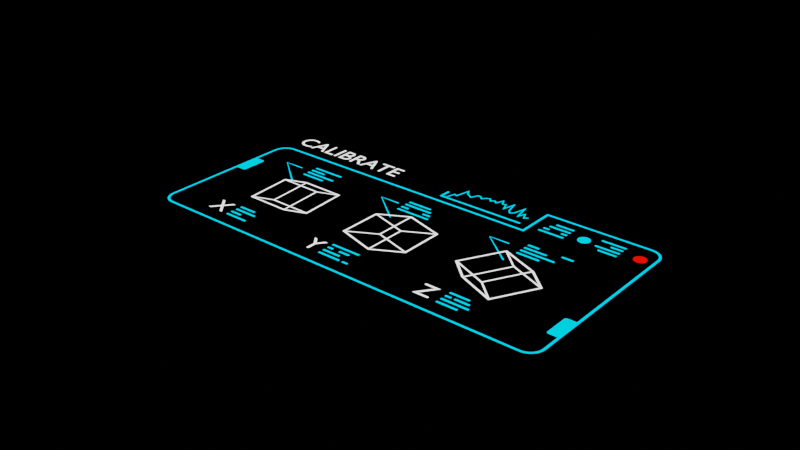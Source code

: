 # Source: GUI-1x1_5_.blend  (saved by Blender 2.92.15; exported with 4.5.12 LTS)
import bpy
from mathutils import Matrix  # noqa: F401  (used for matrix-valued properties, if any)

bpy.ops.wm.read_factory_settings(use_empty=True)
scene = bpy.context.scene
scene.name = 'main'

# ---- images (referenced by path relative to the original .blend; pixels are not part of the script)
import os
ASSET_DIR = os.environ.get("B2B_ASSET_DIR", "")  # directory of the original .blend (textures are referenced by path, not embedded)
HERE = os.path.dirname(os.path.abspath(__file__))  # packed textures are extracted next to this script under _unpacked/

def load_image(name, relpath, width, height, colorspace="sRGB"):
    """Load a texture the original file referenced (path relative to the .blend, or extracted next to this script)."""
    p = next((c for c in (os.path.join(HERE, relpath), os.path.join(ASSET_DIR, relpath)) if relpath and os.path.exists(c)), "")
    if p:
        img = bpy.data.images.load(p, check_existing=True)
        img.name = name
    else:  # same state as the original file: an image datablock whose file is absent (Cycles renders it pink)
        img = bpy.data.images.new(name, width, height)
        img.source = "FILE"
        img.filepath = "//" + (relpath or name)
    img.colorspace_settings.name = colorspace
    return img
img_grunge_1024_png_001 = load_image('grunge-1024.png.001', '_unpacked/grunge-1024.f07cf765.png', 1024, 1024, 'sRGB')
img_gui_1x1__5__png = load_image('GUI-1x1 (5).png', '_unpacked/GUI-1x1__5_.8c1fa39b.png', 1080, 1080, 'sRGB')

# ---- materials (node trees are filled in below, after node groups)
mat_gui_1x1__5 = bpy.data.materials.new('GUI-1x1 (5)')
mat_gui_1x1__5.surface_render_method = 'BLENDED'
mat_gui_1x1__5.blend_method = 'BLEND'
mat_gui_1x1__5.roughness = 0.25

# ---- node groups
ng_decal_grunge_001 = bpy.data.node_groups.new('Decal Grunge.001', 'ShaderNodeTree')
_s = ng_decal_grunge_001.interface.new_socket(name='Color', in_out='OUTPUT', socket_type='NodeSocketColor')
_s.default_value = (0.0, 0.0, 0.0, 0.0)
_s = ng_decal_grunge_001.interface.new_socket(name='Alpha', in_out='INPUT', socket_type='NodeSocketFloat')
_s.subtype = 'FACTOR'
_s.default_value = 0.5
_s.min_value = 0.0
_s.max_value = 1.0
_s = ng_decal_grunge_001.interface.new_socket(name='Amount', in_out='INPUT', socket_type='NodeSocketFloat')
_s.subtype = 'FACTOR'
_s.min_value = 0.0
_s.max_value = 1.0
_N = ng_decal_grunge_001.nodes; _L = ng_decal_grunge_001.links
n0 = _N.new('ShaderNodeTexCoord'); n0.name = 'Texture Coordinate'; n0.location = (-851, 317)
n1 = _N.new('ShaderNodeMapping'); n1.name = 'Mapping'; n1.location = (-641, 334)
n2 = _N.new('ShaderNodeTexImage'); n2.name = 'Image Texture.001'; n2.location = (-148, 208)
n2.image = img_grunge_1024_png_001
n3 = _N.new('ShaderNodeValToRGB'); n3.name = 'ColorRamp'; n3.location = (157, 274)
while len(n3.color_ramp.elements) > 1: n3.color_ramp.elements.remove(n3.color_ramp.elements[-1])
n3.color_ramp.elements[0].position = 0.1636; n3.color_ramp.elements[0].color = (0.0, 0.0, 0.0, 1.0)
_e = n3.color_ramp.elements.new(1.0); _e.color = (1.0, 1.0, 1.0, 1.0)
n4 = _N.new('ShaderNodeMix'); n4.name = 'Mix'; n4.location = (629, 195)
n4.data_type = 'RGBA'
n4.blend_type = 'MULTIPLY'
n5 = _N.new('ShaderNodeRGB'); n5.name = 'RGB'; n5.location = (-424, -28)
n5.outputs[0].default_value = (1.0, 1.0, 1.0, 1.0)
n6 = _N.new('ShaderNodeRGB'); n6.name = 'RGB.001'; n6.location = (-442, -334)
n6.outputs[0].default_value = (0.0, 0.0, 0.0, 1.0)
n7 = _N.new('ShaderNodeValue'); n7.name = 'Value'; n7.location = (186, -1)
n7.outputs[0].default_value = 0.68
n8 = _N.new('ShaderNodeValToRGB'); n8.name = 'ColorRamp.001'; n8.location = (851, -72)
n8.color_ramp.interpolation = 'CARDINAL'
while len(n8.color_ramp.elements) > 1: n8.color_ramp.elements.remove(n8.color_ramp.elements[-1])
n8.color_ramp.elements[0].position = 0.499; n8.color_ramp.elements[0].color = (0.0, 0.0, 0.0, 1.0)
_e = n8.color_ramp.elements.new(0.501); _e.color = (1.0, 1.0, 1.0, 1.0)
n9 = _N.new('NodeGroupInput'); n9.name = 'Group Input'; n9.location = (-1051, 0)
n10 = _N.new('NodeGroupOutput'); n10.name = 'Group Output'; n10.location = (1141, 0)
n11 = _N.new('ShaderNodeMix'); n11.name = 'Mix.001'; n11.location = (173, -251)
n11.data_type = 'RGBA'
_L.new(n9.outputs[0], n11.inputs[0])
_L.new(n8.outputs[0], n10.inputs[0])
_L.new(n6.outputs[0], n11.inputs[6])
_L.new(n2.outputs[0], n3.inputs[0])
_L.new(n1.outputs[0], n2.inputs[0])
_L.new(n0.outputs[3], n1.inputs[0])
_L.new(n3.outputs[0], n4.inputs[7])
_L.new(n11.outputs[2], n4.inputs[6])
_L.new(n5.outputs[0], n11.inputs[7])
_L.new(n4.outputs[2], n8.inputs[0])
_L.new(n9.outputs[1], n4.inputs[0])
n10.is_active_output = True
ng_decal_color_001 = bpy.data.node_groups.new('Decal Color.001', 'ShaderNodeTree')
_s = ng_decal_color_001.interface.new_socket(name='Color', in_out='OUTPUT', socket_type='NodeSocketColor')
_s.default_value = (0.0, 0.0, 0.0, 0.0)
_s = ng_decal_color_001.interface.new_socket(name='Image', in_out='INPUT', socket_type='NodeSocketColor')
_s.default_value = (0.5, 0.5, 0.5, 1.0)
_s = ng_decal_color_001.interface.new_socket(name='New Color', in_out='INPUT', socket_type='NodeSocketColor')
_s.default_value = (0.5, 0.5, 0.5, 1.0)
_s = ng_decal_color_001.interface.new_socket(name='Color ON / OFF', in_out='INPUT', socket_type='NodeSocketFloat')
_s.subtype = 'FACTOR'
_s.min_value = 0.0
_s.max_value = 1.0
_N = ng_decal_color_001.nodes; _L = ng_decal_color_001.links
n0 = _N.new('ShaderNodeMix'); n0.name = 'Mix'; n0.location = (107, 71)
n0.data_type = 'RGBA'
n1 = _N.new('NodeGroupOutput'); n1.name = 'Group Output'; n1.location = (307, 0)
n2 = _N.new('NodeGroupInput'); n2.name = 'Group Input'; n2.location = (-300, 94)
_L.new(n2.outputs[0], n0.inputs[6])
_L.new(n0.outputs[2], n1.inputs[0])
_L.new(n2.outputs[1], n0.inputs[7])
_L.new(n2.outputs[2], n0.inputs[0])
n1.is_active_output = True

# ---- material node trees
mat_gui_1x1__5.use_nodes = True; mat_gui_1x1__5.node_tree.nodes.clear()
_N = mat_gui_1x1__5.node_tree.nodes; _L = mat_gui_1x1__5.node_tree.links
n0 = _N.new('ShaderNodeBsdfPrincipled'); n0.name = 'Principled BSDF'; n0.location = (500, 156)
n0.distribution = 'GGX'
n0.subsurface_method = 'BURLEY'
n0.inputs[3].default_value = 1.45
n0.inputs[27].default_value = (0.0, 0.0, 0.0, 1.0)
n0.inputs[28].default_value = 1.0
n1 = _N.new('ShaderNodeBsdfTransparent'); n1.name = 'Transparent BSDF'; n1.location = (299, 216)
n2 = _N.new('ShaderNodeTexImage'); n2.name = 'decal'; n2.location = (-34, 304)
n2.label = 'decal'
n2.image = img_gui_1x1__5__png
n3 = _N.new('ShaderNodeOutputMaterial'); n3.name = 'Material Output'; n3.location = (1222, 258)
n3.target = 'CYCLES'
n4 = _N.new('ShaderNodeMixShader'); n4.name = 'Mix Shader'; n4.location = (993, 284)
n5 = _N.new('ShaderNodeEmission'); n5.name = 'Emission'; n5.location = (764, 104)
n5.inputs[1].default_value = 2.0
n6 = _N.new('ShaderNodeGroup'); n6.name = 'Group.001'; n6.location = (504, 367)
n6.node_tree = ng_decal_grunge_001
n6.inputs[1].default_value = 0.0
n7 = _N.new('ShaderNodeGroup'); n7.name = 'Group'; n7.location = (299, 109)
n7.node_tree = ng_decal_color_001
n7.inputs[1].default_value = (1.0, 1.0, 1.0, 1.0)
n7.inputs[2].default_value = 0.0
n8 = _N.new('ShaderNodeOutputMaterial'); n8.name = 'Material Output.001'; n8.location = (0, 0)
n8.target = 'EEVEE'
n9 = _N.new('ShaderNodeMixShader'); n9.name = 'Mix Shader.001'; n9.location = (0, 0)
n9.label = 'Disable Shadow'
n9.hide = True
n10 = _N.new('ShaderNodeLightPath'); n10.name = 'Light Path'; n10.location = (0, 0)
n10.hide = True
n11 = _N.new('ShaderNodeBsdfTransparent'); n11.name = 'Transparent BSDF.001'; n11.location = (0, 0)
n11.hide = True
_L.new(n1.outputs[0], n4.inputs[1])
_L.new(n2.outputs[1], n6.inputs[0])
_L.new(n2.outputs[0], n7.inputs[0])
_L.new(n7.outputs[0], n0.inputs[0])
_L.new(n7.outputs[0], n5.inputs[0])
_L.new(n5.outputs[0], n4.inputs[2])
_L.new(n4.outputs[0], n3.inputs[0])
_L.new(n6.outputs[0], n4.inputs[0])
_L.new(n4.outputs[0], n9.inputs[1])
_L.new(n9.outputs[0], n8.inputs[0])
_L.new(n10.outputs[1], n9.inputs[0])
_L.new(n11.outputs[0], n9.inputs[2])
n3.is_active_output = True

# ---- meshes
me_gui_1x1__5 = bpy.data.meshes.new('GUI-1x1 (5)')
me_gui_1x1__5.from_pydata([(-0.54, -0.54, 0.0), (0.54, -0.54, 0.0), (-0.54, 0.54, 0.0), (0.54, 0.54, 0.0)], [], [(0, 1, 3, 2)])
_uv = me_gui_1x1__5.uv_layers.new(name='UVMap')
_uv.uv.foreach_set('vector', [0.0, 0.0, 1.0, 0.0, 1.0, 1.0, 0.0, 1.0])
me_gui_1x1__5.materials.append(mat_gui_1x1__5)
me_gui_1x1__5.use_remesh_fix_poles = True
me_gui_1x1__5.use_remesh_preserve_attributes = False
me_gui_1x1__5.use_mirror_vertex_groups = False
me_gui_1x1__5.update()

# ---- objects
ob_gui_1x1__5 = bpy.data.objects.new('GUI-1x1 (5)', me_gui_1x1__5)

# ---- transforms, parenting, visibility, modifiers, constraints
ob_gui_1x1__5.location = (0.0, 0.0, 0.0)
ob_gui_1x1__5.visible_diffuse = False
ob_gui_1x1__5.visible_glossy = False
ob_gui_1x1__5.visible_shadow = False
ob_gui_1x1__5.display_type = 'SOLID'
ob_gui_1x1__5.lineart.crease_threshold = 0.0
_m = ob_gui_1x1__5.modifiers.new('Displace', 'DISPLACE')
_m.mid_level = 0.995
_m.direction = 'Z'
_m = ob_gui_1x1__5.modifiers.new('Subdivision', 'SUBSURF')
_m.uv_smooth = 'PRESERVE_CORNERS'
_m.subdivision_type = 'SIMPLE'
_m.levels = 3
_m.render_levels = 3
_m = ob_gui_1x1__5.modifiers.new('Shrinkwrap', 'SHRINKWRAP')
_m.wrap_method = 'PROJECT'
_m.offset = 0.012
_m.use_negative_direction = True

# ---- collection membership
scene.collection.objects.link(ob_gui_1x1__5)

# ---- scene / render settings (as saved in the file)
scene.frame_start = 1; scene.frame_end = 250; scene.frame_set(1)
scene.render.engine = 'BLENDER_EEVEE_NEXT'
scene.render.image_settings.exr_codec = 'NONE'
scene.render.simplify_subdivision_render = 0
scene.render.simplify_child_particles_render = 0.0
scene.cycles.use_denoising = False
scene.cycles.samples = 128
scene.cycles.sampling_pattern = 'TABULATED_SOBOL'
scene.cycles.use_adaptive_sampling = False
scene.cycles.use_light_tree = False
scene.view_settings.view_transform = 'Filmic'
bpy.context.view_layer.update()

# ---- added for rendering (the .blend has no active camera): camera
cam_auto = bpy.data.cameras.new('AutoCamera')
cam_auto.lens = 50.0
cam_auto.sensor_width = 36.0
cam_auto.clip_end = 1000.0
ob_auto_camera = bpy.data.objects.new('AutoCamera', cam_auto)
scene.collection.objects.link(ob_auto_camera)
ob_auto_camera.location = (1.41314, -1.69577, 1.13551)
ob_auto_camera.rotation_euler = (1.09748, -7.21219e-08, 0.694738)
scene.camera = ob_auto_camera
bpy.context.view_layer.update()
